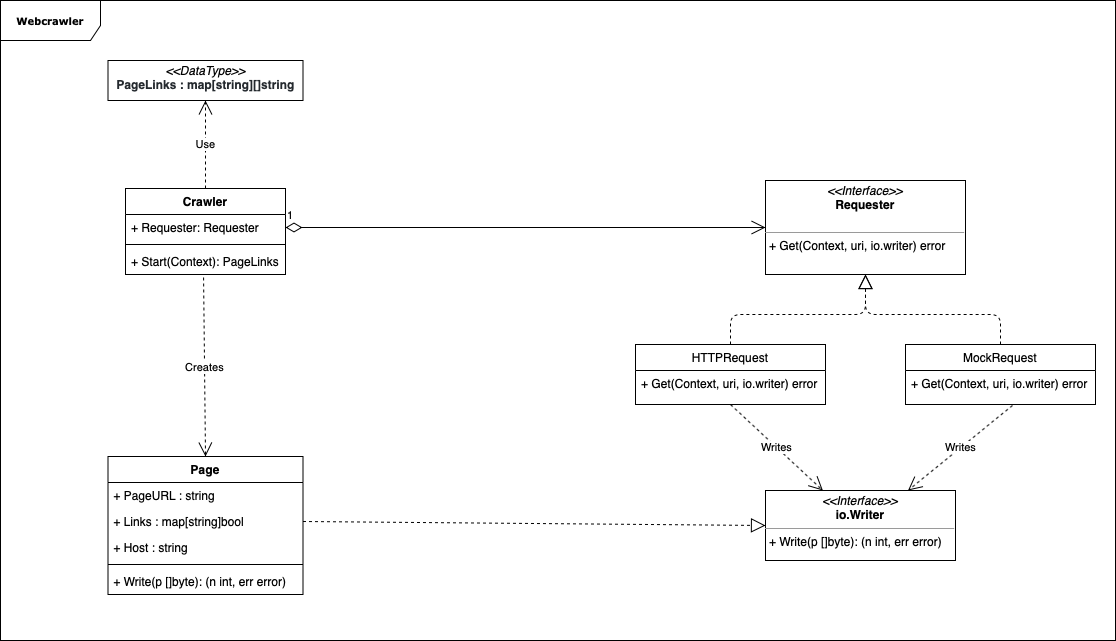

The diagram above was exported from draw.io. Its source (the exported page's mxGraphModel, read from the mxfile embedded in the PNG):
<mxGraphModel dx="946" dy="637" grid="1" gridSize="10" guides="1" tooltips="1" connect="1" arrows="1" fold="1" page="1" pageScale="1" pageWidth="850" pageHeight="1100" background="#ffffff" math="0" shadow="0">
  <root>
    <mxCell id="0" />
    <mxCell id="1" parent="0" />
    <mxCell id="17acba5748e5396b-1" value="&lt;b&gt;Webcrawler&lt;/b&gt;" style="shape=umlFrame;whiteSpace=wrap;html=1;rounded=0;shadow=0;comic=0;labelBackgroundColor=none;strokeWidth=1;fontFamily=Verdana;fontSize=10;align=center;width=100;height=40;" parent="1" vertex="1">
      <mxGeometry x="35" y="460" width="1115" height="640" as="geometry" />
    </mxCell>
    <mxCell id="39rSDENMtoNzFO2aRFNU-2" value="&lt;p style=&quot;margin: 0px ; margin-top: 4px ; text-align: center&quot;&gt;&lt;i&gt;&amp;lt;&amp;lt;Interface&amp;gt;&amp;gt;&lt;/i&gt;&lt;br&gt;&lt;b&gt;Requester&lt;/b&gt;&lt;/p&gt;&lt;p style=&quot;margin: 0px ; margin-left: 4px&quot;&gt;&lt;br&gt;&lt;/p&gt;&lt;hr size=&quot;1&quot;&gt;&lt;p style=&quot;margin: 0px ; margin-left: 4px&quot;&gt;+ Get(Context, uri, io.writer) error&lt;/p&gt;" style="verticalAlign=top;align=left;overflow=fill;fontSize=12;fontFamily=Helvetica;html=1;" vertex="1" parent="1">
      <mxGeometry x="800" y="640" width="200" height="94" as="geometry" />
    </mxCell>
    <mxCell id="39rSDENMtoNzFO2aRFNU-3" value="HTTPRequest" style="swimlane;fontStyle=0;childLayout=stackLayout;horizontal=1;startSize=26;fillColor=none;horizontalStack=0;resizeParent=1;resizeParentMax=0;resizeLast=0;collapsible=1;marginBottom=0;" vertex="1" parent="1">
      <mxGeometry x="670" y="804" width="190" height="60" as="geometry" />
    </mxCell>
    <mxCell id="39rSDENMtoNzFO2aRFNU-4" value="+ Get(Context, uri, io.writer) error" style="text;strokeColor=none;fillColor=none;align=left;verticalAlign=top;spacingLeft=4;spacingRight=4;overflow=hidden;rotatable=0;points=[[0,0.5],[1,0.5]];portConstraint=eastwest;" vertex="1" parent="39rSDENMtoNzFO2aRFNU-3">
      <mxGeometry y="26" width="190" height="34" as="geometry" />
    </mxCell>
    <mxCell id="39rSDENMtoNzFO2aRFNU-8" value="MockRequest" style="swimlane;fontStyle=0;childLayout=stackLayout;horizontal=1;startSize=26;fillColor=none;horizontalStack=0;resizeParent=1;resizeParentMax=0;resizeLast=0;collapsible=1;marginBottom=0;" vertex="1" parent="1">
      <mxGeometry x="940" y="804" width="190" height="60" as="geometry" />
    </mxCell>
    <mxCell id="39rSDENMtoNzFO2aRFNU-9" value="+ Get(Context, uri, io.writer) error" style="text;strokeColor=none;fillColor=none;align=left;verticalAlign=top;spacingLeft=4;spacingRight=4;overflow=hidden;rotatable=0;points=[[0,0.5],[1,0.5]];portConstraint=eastwest;" vertex="1" parent="39rSDENMtoNzFO2aRFNU-8">
      <mxGeometry y="26" width="190" height="34" as="geometry" />
    </mxCell>
    <mxCell id="39rSDENMtoNzFO2aRFNU-11" value="Crawler" style="swimlane;fontStyle=1;align=center;verticalAlign=top;childLayout=stackLayout;horizontal=1;startSize=26;horizontalStack=0;resizeParent=1;resizeParentMax=0;resizeLast=0;collapsible=1;marginBottom=0;" vertex="1" parent="1">
      <mxGeometry x="160" y="648" width="160" height="86" as="geometry" />
    </mxCell>
    <mxCell id="39rSDENMtoNzFO2aRFNU-12" value="+ Requester: Requester" style="text;strokeColor=none;fillColor=none;align=left;verticalAlign=top;spacingLeft=4;spacingRight=4;overflow=hidden;rotatable=0;points=[[0,0.5],[1,0.5]];portConstraint=eastwest;" vertex="1" parent="39rSDENMtoNzFO2aRFNU-11">
      <mxGeometry y="26" width="160" height="26" as="geometry" />
    </mxCell>
    <mxCell id="39rSDENMtoNzFO2aRFNU-13" value="" style="line;strokeWidth=1;fillColor=none;align=left;verticalAlign=middle;spacingTop=-1;spacingLeft=3;spacingRight=3;rotatable=0;labelPosition=right;points=[];portConstraint=eastwest;" vertex="1" parent="39rSDENMtoNzFO2aRFNU-11">
      <mxGeometry y="52" width="160" height="8" as="geometry" />
    </mxCell>
    <mxCell id="39rSDENMtoNzFO2aRFNU-14" value="+ Start(Context): PageLinks" style="text;strokeColor=none;fillColor=none;align=left;verticalAlign=top;spacingLeft=4;spacingRight=4;overflow=hidden;rotatable=0;points=[[0,0.5],[1,0.5]];portConstraint=eastwest;" vertex="1" parent="39rSDENMtoNzFO2aRFNU-11">
      <mxGeometry y="60" width="160" height="26" as="geometry" />
    </mxCell>
    <mxCell id="39rSDENMtoNzFO2aRFNU-15" value="1" style="endArrow=open;html=1;endSize=12;startArrow=diamondThin;startSize=14;startFill=0;edgeStyle=orthogonalEdgeStyle;align=left;verticalAlign=bottom;entryX=0;entryY=0.5;entryDx=0;entryDy=0;exitX=1;exitY=0.5;exitDx=0;exitDy=0;" edge="1" parent="1" source="39rSDENMtoNzFO2aRFNU-12" target="39rSDENMtoNzFO2aRFNU-2">
      <mxGeometry x="-1" y="3" relative="1" as="geometry">
        <mxPoint x="330" y="710" as="sourcePoint" />
        <mxPoint x="490" y="710" as="targetPoint" />
      </mxGeometry>
    </mxCell>
    <mxCell id="39rSDENMtoNzFO2aRFNU-16" value="" style="endArrow=block;dashed=1;endFill=0;endSize=12;html=1;entryX=0.5;entryY=1;entryDx=0;entryDy=0;exitX=0.5;exitY=0;exitDx=0;exitDy=0;" edge="1" parent="1" source="39rSDENMtoNzFO2aRFNU-3" target="39rSDENMtoNzFO2aRFNU-2">
      <mxGeometry width="160" relative="1" as="geometry">
        <mxPoint x="790" y="794" as="sourcePoint" />
        <mxPoint x="950" y="794" as="targetPoint" />
        <Array as="points">
          <mxPoint x="765" y="774" />
          <mxPoint x="900" y="774" />
        </Array>
      </mxGeometry>
    </mxCell>
    <mxCell id="39rSDENMtoNzFO2aRFNU-18" value="" style="endArrow=block;dashed=1;endFill=0;endSize=12;html=1;exitX=0.5;exitY=0;exitDx=0;exitDy=0;entryX=0.5;entryY=1;entryDx=0;entryDy=0;" edge="1" parent="1" source="39rSDENMtoNzFO2aRFNU-8" target="39rSDENMtoNzFO2aRFNU-2">
      <mxGeometry width="160" relative="1" as="geometry">
        <mxPoint x="790" y="794" as="sourcePoint" />
        <mxPoint x="900" y="694" as="targetPoint" />
        <Array as="points">
          <mxPoint x="1035" y="774" />
          <mxPoint x="970" y="774" />
          <mxPoint x="900" y="774" />
        </Array>
      </mxGeometry>
    </mxCell>
    <mxCell id="39rSDENMtoNzFO2aRFNU-19" value="&lt;p style=&quot;margin: 0px ; margin-top: 4px ; text-align: center&quot;&gt;&lt;i&gt;&amp;lt;&amp;lt;DataType&amp;gt;&amp;gt;&lt;/i&gt;&lt;br&gt;&lt;span style=&quot;color: rgb(36 , 41 , 46) ; font-family: , &amp;#34;consolas&amp;#34; , &amp;#34;liberation mono&amp;#34; , &amp;#34;menlo&amp;#34; , monospace ; background-color: rgb(255 , 255 , 255)&quot;&gt;&lt;b&gt;PageLinks : map[string][]string&lt;/b&gt;&lt;/span&gt;&lt;/p&gt;" style="verticalAlign=top;align=left;overflow=fill;fontSize=12;fontFamily=Helvetica;html=1;" vertex="1" parent="1">
      <mxGeometry x="142.5" y="520" width="195" height="40" as="geometry" />
    </mxCell>
    <mxCell id="39rSDENMtoNzFO2aRFNU-24" value="Page" style="swimlane;fontStyle=1;childLayout=stackLayout;horizontal=1;startSize=26;fillColor=none;horizontalStack=0;resizeParent=1;resizeParentMax=0;resizeLast=0;collapsible=1;marginBottom=0;" vertex="1" parent="1">
      <mxGeometry x="142.5" y="916" width="195" height="138" as="geometry" />
    </mxCell>
    <mxCell id="39rSDENMtoNzFO2aRFNU-25" value="+ PageURL : string" style="text;strokeColor=none;fillColor=none;align=left;verticalAlign=top;spacingLeft=4;spacingRight=4;overflow=hidden;rotatable=0;points=[[0,0.5],[1,0.5]];portConstraint=eastwest;" vertex="1" parent="39rSDENMtoNzFO2aRFNU-24">
      <mxGeometry y="26" width="195" height="26" as="geometry" />
    </mxCell>
    <mxCell id="39rSDENMtoNzFO2aRFNU-27" value="+ Links : map[string]bool" style="text;strokeColor=none;fillColor=none;align=left;verticalAlign=top;spacingLeft=4;spacingRight=4;overflow=hidden;rotatable=0;points=[[0,0.5],[1,0.5]];portConstraint=eastwest;" vertex="1" parent="39rSDENMtoNzFO2aRFNU-24">
      <mxGeometry y="52" width="195" height="26" as="geometry" />
    </mxCell>
    <mxCell id="39rSDENMtoNzFO2aRFNU-26" value="+ Host : string" style="text;strokeColor=none;fillColor=none;align=left;verticalAlign=top;spacingLeft=4;spacingRight=4;overflow=hidden;rotatable=0;points=[[0,0.5],[1,0.5]];portConstraint=eastwest;" vertex="1" parent="39rSDENMtoNzFO2aRFNU-24">
      <mxGeometry y="78" width="195" height="26" as="geometry" />
    </mxCell>
    <mxCell id="39rSDENMtoNzFO2aRFNU-31" value="" style="line;strokeWidth=1;fillColor=none;align=left;verticalAlign=middle;spacingTop=-1;spacingLeft=3;spacingRight=3;rotatable=0;labelPosition=right;points=[];portConstraint=eastwest;" vertex="1" parent="39rSDENMtoNzFO2aRFNU-24">
      <mxGeometry y="104" width="195" height="8" as="geometry" />
    </mxCell>
    <mxCell id="39rSDENMtoNzFO2aRFNU-32" value="+ Write(p []byte): (n int, err error)" style="text;strokeColor=none;fillColor=none;align=left;verticalAlign=top;spacingLeft=4;spacingRight=4;overflow=hidden;rotatable=0;points=[[0,0.5],[1,0.5]];portConstraint=eastwest;" vertex="1" parent="39rSDENMtoNzFO2aRFNU-24">
      <mxGeometry y="112" width="195" height="26" as="geometry" />
    </mxCell>
    <mxCell id="39rSDENMtoNzFO2aRFNU-29" value="" style="text;strokeColor=none;fillColor=none;align=left;verticalAlign=middle;spacingTop=-1;spacingLeft=4;spacingRight=4;rotatable=0;labelPosition=right;points=[];portConstraint=eastwest;" vertex="1" parent="1">
      <mxGeometry x="230" y="760" width="20" height="14" as="geometry" />
    </mxCell>
    <mxCell id="39rSDENMtoNzFO2aRFNU-33" value="&lt;p style=&quot;margin: 0px ; margin-top: 4px ; text-align: center&quot;&gt;&lt;i&gt;&amp;lt;&amp;lt;Interface&amp;gt;&amp;gt;&lt;/i&gt;&lt;br&gt;&lt;b&gt;io.Writer&lt;/b&gt;&lt;/p&gt;&lt;hr size=&quot;1&quot;&gt;&lt;p style=&quot;margin: 0px ; margin-left: 4px&quot;&gt;+ Write(p []byte): (n int, err error)&lt;br&gt;&lt;/p&gt;" style="verticalAlign=top;align=left;overflow=fill;fontSize=12;fontFamily=Helvetica;html=1;" vertex="1" parent="1">
      <mxGeometry x="800" y="950" width="190" height="70" as="geometry" />
    </mxCell>
    <mxCell id="39rSDENMtoNzFO2aRFNU-35" value="" style="endArrow=block;dashed=1;endFill=0;endSize=12;html=1;entryX=0;entryY=0.5;entryDx=0;entryDy=0;exitX=1;exitY=0.5;exitDx=0;exitDy=0;" edge="1" parent="1" source="39rSDENMtoNzFO2aRFNU-27" target="39rSDENMtoNzFO2aRFNU-33">
      <mxGeometry width="160" relative="1" as="geometry">
        <mxPoint x="430" y="940" as="sourcePoint" />
        <mxPoint x="590" y="940" as="targetPoint" />
      </mxGeometry>
    </mxCell>
    <mxCell id="39rSDENMtoNzFO2aRFNU-36" value="Creates" style="endArrow=open;endSize=12;dashed=1;html=1;exitX=0.488;exitY=1.115;exitDx=0;exitDy=0;exitPerimeter=0;entryX=0.5;entryY=0;entryDx=0;entryDy=0;" edge="1" parent="1" source="39rSDENMtoNzFO2aRFNU-14" target="39rSDENMtoNzFO2aRFNU-24">
      <mxGeometry width="160" relative="1" as="geometry">
        <mxPoint x="190" y="920" as="sourcePoint" />
        <mxPoint x="350" y="920" as="targetPoint" />
      </mxGeometry>
    </mxCell>
    <mxCell id="39rSDENMtoNzFO2aRFNU-37" value="Writes" style="endArrow=open;endSize=12;dashed=1;html=1;exitX=0.5;exitY=1;exitDx=0;exitDy=0;exitPerimeter=0;" edge="1" parent="1" source="39rSDENMtoNzFO2aRFNU-4" target="39rSDENMtoNzFO2aRFNU-33">
      <mxGeometry width="160" relative="1" as="geometry">
        <mxPoint x="400" y="960" as="sourcePoint" />
        <mxPoint x="560" y="960" as="targetPoint" />
      </mxGeometry>
    </mxCell>
    <mxCell id="39rSDENMtoNzFO2aRFNU-38" value="Writes" style="endArrow=open;endSize=12;dashed=1;html=1;exitX=0.563;exitY=1.029;exitDx=0;exitDy=0;exitPerimeter=0;entryX=0.75;entryY=0;entryDx=0;entryDy=0;" edge="1" parent="1" source="39rSDENMtoNzFO2aRFNU-9" target="39rSDENMtoNzFO2aRFNU-33">
      <mxGeometry width="160" relative="1" as="geometry">
        <mxPoint x="775" y="874" as="sourcePoint" />
        <mxPoint x="870.9504132231405" y="960" as="targetPoint" />
      </mxGeometry>
    </mxCell>
    <mxCell id="39rSDENMtoNzFO2aRFNU-39" value="Use" style="endArrow=open;endSize=12;dashed=1;html=1;exitX=0.5;exitY=0;exitDx=0;exitDy=0;entryX=0.5;entryY=1;entryDx=0;entryDy=0;" edge="1" parent="1" source="39rSDENMtoNzFO2aRFNU-11" target="39rSDENMtoNzFO2aRFNU-19">
      <mxGeometry width="160" relative="1" as="geometry">
        <mxPoint x="410" y="620" as="sourcePoint" />
        <mxPoint x="570" y="620" as="targetPoint" />
      </mxGeometry>
    </mxCell>
  </root>
</mxGraphModel>